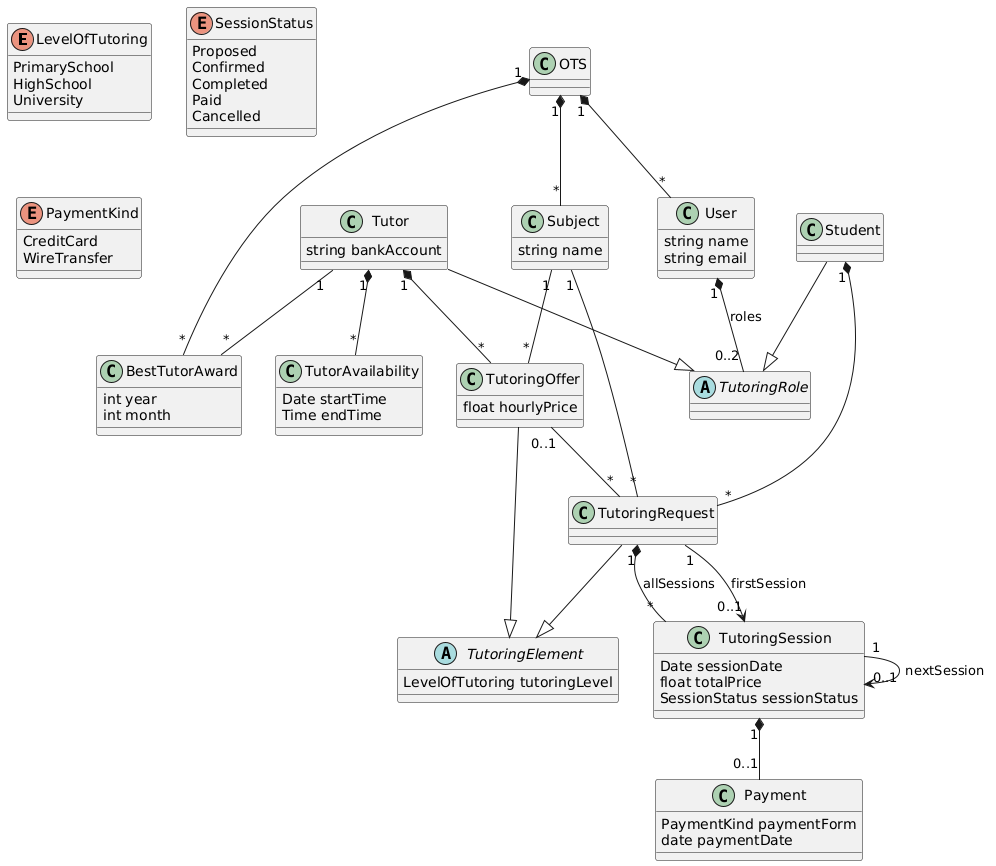

The diagram above was rendered by PlantUML. Its source (embedded in the PNG):
@startuml
enum LevelOfTutoring { 
 PrimarySchool
 HighSchool
 University 
}
enum SessionStatus { 
 Proposed 
 Confirmed
 Completed
 Paid
 Cancelled 
}
enum PaymentKind { 
 CreditCard
 WireTransfer
}

class OTS {}

class User {
    string name
    string email
}

class BestTutorAward {
    int year
    int month
}

class Tutor {
    string bankAccount
}

class TutoringOffer {
    float hourlyPrice
}

class Subject {
    string name
}

class TutorAvailability {
    Date startTime
    Time endTime
}

abstract class TutoringRole {}
abstract class TutoringElement {
    LevelOfTutoring tutoringLevel
}

class Student {}
class TutoringRequest {}
class TutoringSession {
    Date sessionDate
    float totalPrice
    SessionStatus sessionStatus
}
class Payment {
    PaymentKind paymentForm
    date paymentDate
}


Tutor --|> TutoringRole
Student --|> TutoringRole
TutoringRequest --|> TutoringElement
TutoringOffer --|> TutoringElement

OTS "1" *-- "*" Subject
OTS "1" *-- "*" User
OTS "1" *-- "*" BestTutorAward

Tutor "1" *-- "*" TutoringOffer
Tutor "1" *-- "*" TutorAvailability

User "1" *-- "0..2" TutoringRole : roles

Student "1" *-- "*" TutoringRequest

TutoringRequest "1" *-- "*" TutoringSession : allSessions
TutoringSession "1" *-- "0..1" Payment

Subject "1" -- "*" TutoringOffer
Subject "1" -- "*" TutoringRequest


TutoringOffer "0..1" -- "*" TutoringRequest


TutoringSession "1" --> "0..1" TutoringSession : nextSession
TutoringRequest "1" --> "0..1" TutoringSession : firstSession


Tutor "1" -- "*" BestTutorAward
@enduml